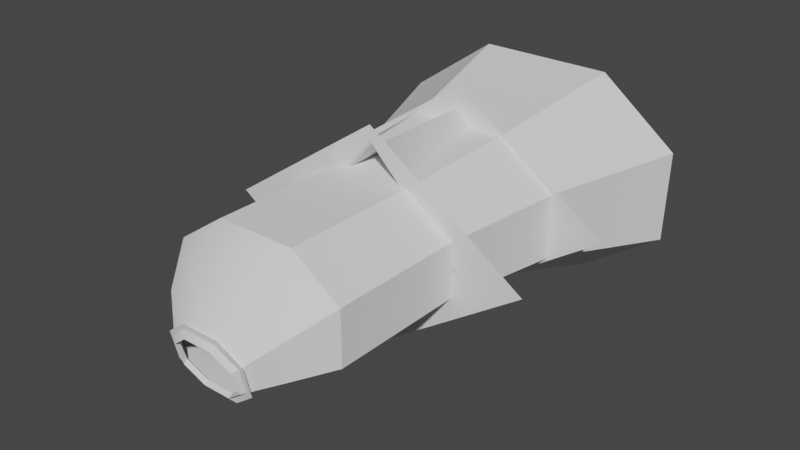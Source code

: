 # Source: cockpit.blend  (saved by Blender 3.3.6; exported with 4.5.12 LTS)
import bpy
from mathutils import Matrix  # noqa: F401  (used for matrix-valued properties, if any)

bpy.ops.wm.read_factory_settings(use_empty=True)
scene = bpy.context.scene
scene.name = 'Scene'

# ---- collections
col_collection = bpy.data.collections.new('Collection'); scene.collection.children.link(col_collection)

# ---- node groups
ng_auto_smooth = bpy.data.node_groups.new('Auto Smooth', 'GeometryNodeTree')
_s = ng_auto_smooth.interface.new_socket(name='Geometry', in_out='OUTPUT', socket_type='NodeSocketGeometry')
_s = ng_auto_smooth.interface.new_socket(name='Geometry', in_out='INPUT', socket_type='NodeSocketGeometry')
_s = ng_auto_smooth.interface.new_socket(name='Angle', in_out='INPUT', socket_type='NodeSocketFloat')
_s.subtype = 'ANGLE'
_s.min_value = 0.0
_s.max_value = 3.142
ng_auto_smooth.is_modifier = True
_N = ng_auto_smooth.nodes; _L = ng_auto_smooth.links
n0 = _N.new('NodeGroupOutput'); n0.name = 'Group Output'; n0.location = (480, -100)
n1 = _N.new('NodeGroupInput'); n1.name = 'Group Input'; n1.location = (-420, -300)
n2 = _N.new('NodeGroupInput'); n2.name = 'Group Input.001'; n2.location = (-60, -100)
n3 = _N.new('GeometryNodeSetShadeSmooth'); n3.name = 'Set Shade Smooth'; n3.location = (120, -100)
n3.domain = 'EDGE'
n4 = _N.new('GeometryNodeSetShadeSmooth'); n4.name = 'Set Shade Smooth.001'; n4.location = (300, -100)
n5 = _N.new('GeometryNodeInputMeshEdgeAngle'); n5.name = 'Edge Angle'; n5.location = (-420, -220)
n6 = _N.new('GeometryNodeInputEdgeSmooth'); n6.name = 'Is Edge Smooth'; n6.location = (-60, -160)
n7 = _N.new('GeometryNodeInputShadeSmooth'); n7.name = 'Is Face Smooth'; n7.location = (-240, -340)
n8 = _N.new('FunctionNodeBooleanMath'); n8.name = 'Boolean Math'; n8.location = (-60, -220)
n9 = _N.new('FunctionNodeCompare'); n9.name = 'Compare'; n9.location = (-240, -180)
n9.operation = 'LESS_EQUAL'
_L.new(n5.outputs[0], n9.inputs[0])
_L.new(n4.outputs[0], n0.inputs[0])
_L.new(n1.outputs[1], n9.inputs[1])
_L.new(n9.outputs[0], n8.inputs[0])
_L.new(n7.outputs[0], n8.inputs[1])
_L.new(n2.outputs[0], n3.inputs[0])
_L.new(n6.outputs[0], n3.inputs[1])
_L.new(n3.outputs[0], n4.inputs[0])
_L.new(n8.outputs[0], n3.inputs[2])
n0.is_active_output = True

# ---- world
world_world = bpy.data.worlds.new('World'); scene.world = world_world
world_world.use_nodes = True; world_world.node_tree.nodes.clear()
_N = world_world.node_tree.nodes; _L = world_world.node_tree.links
n0 = _N.new('ShaderNodeOutputWorld'); n0.name = 'World Output'; n0.location = (300, 300)
n1 = _N.new('ShaderNodeBackground'); n1.name = 'Background'; n1.location = (10, 300)
n1.inputs[0].default_value = (0.05088, 0.05088, 0.05088, 1.0)
_L.new(n1.outputs[0], n0.inputs[0])
n0.is_active_output = True
world_world.color = (0.05088, 0.05088, 0.05088)
world_world.use_sun_shadow = False
world_world.sun_shadow_jitter_overblur = 0.0

# ---- meshes
me_cube_001 = bpy.data.meshes.new('Cube.001')
me_cube_001.from_pydata([(-3.367, -7.512, -1.028), (-1.494, -7.512, -2.318), (-1.494, -7.512, 2.318), (-3.367, -7.512, 1.028), (-2.265, 8.359, -3.176), (-4.44, 8.359, -1.36), (-4.44, 8.359, 0.6365), (-2.265, 8.359, 2.453), (1.494, -7.512, -2.318), (3.367, -7.512, -1.028), (3.367, -7.512, 1.028), (1.494, -7.512, 2.318), (4.579, 8.359, -1.36), (2.404, 8.359, -3.176), (2.404, 8.359, 2.453), (4.579, 8.359, 0.6365), (-5.748, 7.512, -2.065), (-2.542, 7.512, -4.251), (-2.627, 7.819, 3.744), (-5.832, 7.539, 1.46), (2.542, 7.512, -4.251), (5.748, 7.512, -2.065), (5.832, 7.539, 1.46), (2.627, 7.819, 3.744), (-5.419, 7.512, -1.887), (-2.447, 7.512, -3.914), (-2.524, 8.054, 3.375), (-5.502, 7.691, 1.267), (2.447, 7.512, -3.914), (5.419, 7.512, -1.887), (5.502, 7.691, 1.267), (2.524, 8.054, 3.375), (-5.006, 7.619, -1.664), (-2.326, 7.561, -3.487), (-2.384, 8.28, 2.903), (-5.074, 7.947, 1.022), (2.326, 7.561, -3.487), (5.006, 7.619, -1.664), (5.074, 7.947, 1.022), (2.384, 8.28, 2.903), (-4.719, 8.359, -1.538), (-2.352, 8.359, -3.516), (-2.352, 8.359, 2.793), (-4.719, 8.359, 0.8149), (2.491, 8.359, -3.516), (4.859, 8.359, -1.538), (4.859, 8.359, 0.8149), (2.491, 8.359, 2.793), (-1.781, 2.504, -2.848), (-1.494, -2.504, -2.318), (-3.367, -2.504, -1.028), (-4.022, 2.504, -1.313), (-1.494, -2.401, 2.318), (-1.844, 2.709, 2.759), (-4.061, 2.522, 1.15), (-3.367, -2.495, 1.028), (1.494, -2.504, -2.318), (1.781, 2.504, -2.848), (4.022, 2.504, -1.313), (3.367, -2.504, -1.028), (1.844, 2.709, 2.759), (1.494, -2.401, 2.318), (3.367, -2.495, 1.028), (4.061, 2.522, 1.15), (-2.378, -8.69, -1.312), (-1.055, -8.527, -2.208), (-1.055, -9.111, 1.013), (-2.378, -8.949, 0.1172), (1.055, -8.527, -2.208), (2.378, -8.69, -1.312), (2.378, -8.949, 0.1172), (1.055, -9.111, 1.013), (-1.245, -9.622, -1.765), (-0.5586, -9.46, -2.301), (-0.5586, -10.04, -0.3739), (-1.245, -9.881, -0.9101), (0.5361, -9.46, -2.301), (1.223, -9.622, -1.765), (1.223, -9.881, -0.9101), (0.5361, -10.04, -0.3739), (-1.245, -9.476, -1.651), (-0.5586, -9.313, -2.187), (-0.5586, -9.897, -0.2593), (-1.245, -9.734, -0.7955), (0.5361, -9.313, -2.187), (1.223, -9.476, -1.651), (1.223, -9.734, -0.7955), (0.5361, -9.897, -0.2593), (-1.618, -9.476, -1.78), (-0.7241, -9.313, -2.478), (-0.7241, -9.897, 0.03201), (-1.618, -9.734, -0.6663), (0.7015, -9.313, -2.478), (1.596, -9.476, -1.78), (1.596, -9.734, -0.6663), (0.7015, -9.897, 0.03201)], [], [(59, 9, 10, 62), (61, 11, 2, 52), (51, 16, 19, 54), (49, 50, 0, 1), (53, 54, 19, 18), (57, 58, 21, 20), (61, 62, 10, 11), (49, 1, 8, 56), (25, 24, 16, 17), (27, 26, 18, 19), (29, 28, 20, 21), (31, 30, 22, 23), (28, 25, 17, 20), (24, 27, 19, 16), (26, 31, 23, 18), (30, 29, 21, 22), (33, 32, 24, 25), (35, 34, 26, 27), (37, 36, 28, 29), (39, 38, 30, 31), (36, 33, 25, 28), (32, 35, 27, 24), (34, 39, 31, 26), (38, 37, 29, 30), (41, 40, 32, 33), (43, 42, 34, 35), (45, 44, 36, 37), (47, 46, 38, 39), (44, 41, 33, 36), (40, 43, 35, 32), (42, 47, 39, 34), (46, 45, 37, 38), (4, 5, 40, 41), (6, 7, 42, 43), (12, 13, 44, 45), (14, 15, 46, 47), (13, 4, 41, 44), (5, 6, 43, 40), (7, 14, 47, 42), (15, 12, 45, 46), (17, 48, 57, 20), (48, 49, 56, 57), (23, 22, 63, 60), (60, 63, 62, 61), (8, 9, 59, 56), (56, 59, 58, 57), (2, 3, 55, 52), (52, 55, 54, 53), (17, 16, 51, 48), (48, 51, 50, 49), (0, 50, 55, 3), (23, 60, 53, 18), (60, 61, 52, 53), (21, 58, 63, 22), (50, 51, 54, 55), (58, 59, 62, 63), (11, 10, 70, 71), (2, 11, 71, 66), (9, 8, 68, 69), (8, 1, 65, 68), (3, 2, 66, 67), (1, 0, 64, 65), (10, 9, 69, 70), (0, 3, 67, 64), (70, 69, 77, 78), (68, 65, 73, 76), (69, 68, 76, 77), (65, 64, 72, 73), (66, 71, 79, 74), (64, 67, 75, 72), (71, 70, 78, 79), (67, 66, 74, 75), (75, 74, 82, 83), (78, 77, 85, 86), (76, 73, 81, 84), (77, 76, 84, 85), (73, 72, 80, 81), (74, 79, 87, 82), (72, 75, 83, 80), (79, 78, 86, 87), (82, 87, 95, 90), (80, 83, 91, 88), (87, 86, 94, 95), (83, 82, 90, 91), (86, 85, 93, 94), (84, 81, 89, 92), (85, 84, 92, 93), (81, 80, 88, 89)])
me_cube_001.polygons.foreach_set('use_smooth', [True] * 88)
_uv = me_cube_001.uv_layers.new(name='UVMap')
_uv.uv.foreach_set('vector', [0.3873, 0.47, 0.1152, 0.47, 0.1152, 0.5818, 0.3878, 0.5818, 0.5808, 0.3929, 0.5808, 0.1152, 0.4185, 0.1152, 0.4185, 0.3929, 0.6594, 0.4545, 0.9316, 0.4137, 0.933, 0.6053, 0.6604, 0.5884, 0.4185, 0.3873, 0.3167, 0.3873, 0.3167, 0.1152, 0.4185, 0.1152, 0.3994, 0.6706, 0.2789, 0.6604, 0.1827, 0.933, 0.3569, 0.9483, 0.5964, 0.6594, 0.7182, 0.6594, 0.812, 0.9316, 0.6377, 0.9316, 0.5808, 0.3929, 0.6826, 0.3878, 0.6826, 0.1152, 0.5808, 0.1152, 0.4185, 0.3873, 0.4185, 0.1152, 0.5808, 0.1152, 0.5808, 0.3873, 0.3667, 0.3132, 0.2052, 0.4234, 0.1873, 0.4137, 0.3615, 0.2949, 0.2006, 0.5948, 0.3625, 0.7093, 0.3569, 0.7293, 0.1827, 0.6053, 0.7941, 0.4234, 0.6326, 0.3132, 0.6377, 0.2949, 0.812, 0.4137, 0.6368, 0.7093, 0.7986, 0.5948, 0.8165, 0.6053, 0.6424, 0.7293, 0.6326, 0.3132, 0.3667, 0.3132, 0.3615, 0.2949, 0.6377, 0.2949, 0.2052, 0.4234, 0.2006, 0.5948, 0.1827, 0.6053, 0.1873, 0.4137, 0.3625, 0.7093, 0.6368, 0.7093, 0.6424, 0.7293, 0.3569, 0.7293, 0.7986, 0.5948, 0.7941, 0.4234, 0.812, 0.4137, 0.8165, 0.6053, 0.3732, 0.3364, 0.2276, 0.4355, 0.2052, 0.4234, 0.3667, 0.3132, 0.2239, 0.5815, 0.3701, 0.6837, 0.3625, 0.7093, 0.2006, 0.5948, 0.7717, 0.4355, 0.626, 0.3364, 0.6326, 0.3132, 0.7941, 0.4234, 0.6292, 0.6837, 0.7753, 0.5815, 0.7986, 0.5948, 0.6368, 0.7093, 0.626, 0.3364, 0.3732, 0.3364, 0.3667, 0.3132, 0.6326, 0.3132, 0.2276, 0.4355, 0.2239, 0.5815, 0.2006, 0.5948, 0.2052, 0.4234, 0.3701, 0.6837, 0.6292, 0.6837, 0.6368, 0.7093, 0.3625, 0.7093, 0.7753, 0.5815, 0.7717, 0.4355, 0.7941, 0.4234, 0.7986, 0.5948, 0.3718, 0.9776, 0.2432, 0.9776, 0.2276, 0.9374, 0.3732, 0.9343, 0.2432, 0.5702, 0.3718, 0.6777, 0.3701, 0.6837, 0.2239, 0.5815, 0.7636, 0.9776, 0.635, 0.9776, 0.626, 0.9343, 0.7717, 0.9374, 0.635, 0.9776, 0.7636, 0.9776, 0.7753, 0.9552, 0.6292, 0.9733, 0.635, 0.9776, 0.3718, 0.9776, 0.3732, 0.9343, 0.626, 0.9343, 0.9776, 0.4423, 0.9776, 0.5702, 0.9552, 0.5815, 0.9374, 0.4355, 0.3718, 0.6777, 0.635, 0.6777, 0.6292, 0.6837, 0.3701, 0.6837, 0.9776, 0.5702, 0.9776, 0.4423, 0.9374, 0.4355, 0.9552, 0.5815, 0.3765, 0.3533, 0.2584, 0.452, 0.2432, 0.4423, 0.3718, 0.3349, 0.2584, 0.5605, 0.3765, 0.6592, 0.3718, 0.6777, 0.2432, 0.5702, 0.7485, 0.452, 0.6303, 0.3533, 0.635, 0.3349, 0.7636, 0.4423, 0.6303, 0.6592, 0.7485, 0.5605, 0.7636, 0.5702, 0.635, 0.6777, 0.6303, 0.3533, 0.3765, 0.3533, 0.3718, 0.3349, 0.635, 0.3349, 0.2584, 0.452, 0.2584, 0.5605, 0.2432, 0.5702, 0.2432, 0.4423, 0.3765, 0.6592, 0.6303, 0.6592, 0.635, 0.6777, 0.3718, 0.6777, 0.7485, 0.5605, 0.7485, 0.452, 0.7636, 0.4423, 0.7636, 0.5702, 0.3615, 0.9316, 0.4028, 0.6594, 0.5964, 0.6594, 0.6377, 0.9316, 0.4028, 0.6594, 0.4185, 0.3873, 0.5808, 0.3873, 0.5964, 0.6594, 0.6424, 0.9483, 0.8165, 0.933, 0.7203, 0.6604, 0.5999, 0.6706, 0.5999, 0.6706, 0.7203, 0.6604, 0.6826, 0.3878, 0.5808, 0.3929, 0.5808, 0.1152, 0.6826, 0.1152, 0.6826, 0.3873, 0.5808, 0.3873, 0.5808, 0.3873, 0.6826, 0.3873, 0.7182, 0.6594, 0.5964, 0.6594, 0.4185, 0.1152, 0.3167, 0.1152, 0.3167, 0.3878, 0.4185, 0.3929, 0.4185, 0.3929, 0.3167, 0.3878, 0.2789, 0.6604, 0.3994, 0.6706, 0.3615, 0.9316, 0.1873, 0.9316, 0.2811, 0.6594, 0.4028, 0.6594, 0.4028, 0.6594, 0.2811, 0.6594, 0.3167, 0.3873, 0.4185, 0.3873, 0.1152, 0.47, 0.3873, 0.47, 0.3878, 0.5818, 0.1152, 0.5818, 0.6424, 0.9483, 0.5999, 0.6706, 0.3994, 0.6706, 0.3569, 0.9483, 0.5999, 0.6706, 0.5808, 0.3929, 0.4185, 0.3929, 0.3994, 0.6706, 0.9316, 0.4137, 0.6594, 0.4545, 0.6604, 0.5884, 0.933, 0.6053, 0.3873, 0.47, 0.6594, 0.4545, 0.6604, 0.5884, 0.3878, 0.5818, 0.6594, 0.4545, 0.3873, 0.47, 0.3878, 0.5818, 0.6604, 0.5884, 0.5808, 0.6518, 0.6826, 0.5818, 0.6289, 0.5323, 0.557, 0.581, 0.4185, 0.1152, 0.5808, 0.1152, 0.557, 0.02826, 0.4423, 0.02826, 0.6826, 0.1152, 0.5808, 0.1152, 0.557, 0.05998, 0.6289, 0.05115, 0.5808, 0.1152, 0.4185, 0.1152, 0.4423, 0.05998, 0.557, 0.05998, 0.3167, 0.5818, 0.4185, 0.6518, 0.4423, 0.581, 0.3704, 0.5323, 0.4185, 0.1152, 0.3167, 0.1152, 0.3704, 0.05115, 0.4423, 0.05998, 0.1152, 0.5818, 0.1152, 0.47, 0.05115, 0.4546, 0.03708, 0.5323, 0.1152, 0.47, 0.1152, 0.5818, 0.03708, 0.5323, 0.05115, 0.4546, 0.6289, 0.5323, 0.6289, 0.4546, 0.5532, 0.4352, 0.5532, 0.4728, 0.557, 0.05998, 0.4423, 0.05998, 0.475, 0.009304, 0.523, 0.009304, 0.6289, 0.05115, 0.557, 0.05998, 0.523, 0.009304, 0.5532, 0.0004808, 0.4423, 0.05998, 0.3704, 0.05115, 0.4448, 0.0004808, 0.475, 0.009304, 0.4423, 0.581, 0.557, 0.581, 0.523, 0.4963, 0.475, 0.4963, 0.3704, 0.4546, 0.3704, 0.5323, 0.4448, 0.4728, 0.4448, 0.4352, 0.557, 0.581, 0.6289, 0.5323, 0.5532, 0.4728, 0.523, 0.4963, 0.3704, 0.5323, 0.4423, 0.581, 0.475, 0.4963, 0.4448, 0.4728, 0.4448, -0.01359, 0.475, -0.02241, 0.475, -0.01444, 0.4448, -0.005617, -0.01359, 0.4728, 0.0004808, 0.4352, 0.008453, 0.4403, -0.005617, 0.4778, 0.523, 0.009304, 0.475, 0.009304, 0.475, 0.01728, 0.523, 0.01728, 0.5532, 0.0004808, 0.523, 0.009304, 0.523, 0.01728, 0.5532, 0.008453, 0.475, 0.009304, 0.4448, 0.0004808, 0.4448, 0.008453, 0.475, 0.01728, 0.475, -0.02241, 0.523, -0.02241, 0.523, -0.01444, 0.475, -0.01444, 0.0004808, 0.4352, -0.01359, 0.4728, -0.005617, 0.4778, 0.008453, 0.4403, 0.523, -0.02241, 0.5532, -0.01359, 0.5532, -0.005617, 0.523, -0.01444, 0.475, 0.5014, 0.523, 0.5014, 0.5303, 0.5142, 0.4677, 0.5142, 0.4448, 0.4403, 0.4448, 0.4778, 0.4285, 0.4835, 0.4285, 0.4346, 0.523, 0.5014, 0.5532, 0.4778, 0.5696, 0.4835, 0.5303, 0.5142, 0.4448, 0.4778, 0.475, 0.5014, 0.4677, 0.5142, 0.4285, 0.4835, 0.5532, 0.4778, 0.5532, 0.4403, 0.5696, 0.4346, 0.5696, 0.4835, 0.523, 0.4167, 0.475, 0.4167, 0.4677, 0.4039, 0.5303, 0.4039, 0.5532, 0.4403, 0.523, 0.4167, 0.5303, 0.4039, 0.5696, 0.4346, 0.475, 0.4167, 0.4448, 0.4403, 0.4285, 0.4346, 0.4677, 0.4039])
me_cube_001.update()
me_cube_002 = bpy.data.meshes.new('Cube.002')
me_cube_002.from_pydata([(-1.119, 8.359, -0.6737), (-2.161, 8.359, 0.04361), (-2.161, 8.359, 0.8317), (-1.119, 8.359, 1.549), (2.161, 8.359, 0.04361), (1.119, 8.359, -0.6737), (1.119, 8.359, 1.549), (2.161, 8.359, 0.8317)], [], [(0, 5, 4, 7, 6, 3, 2, 1)])
_uv = me_cube_002.uv_layers.new(name='UVMap')
_uv.uv.foreach_set('vector', [0.2411, 0.2428, 0.7589, 0.2428, 1.0, 0.4088, 1.0, 0.5912, 0.7589, 0.7572, 0.2411, 0.7572, 0.0, 0.5912, 0.0, 0.4088])
me_cube_002.update()
me_cube_003 = bpy.data.meshes.new('Cube.003')
me_cube_003.from_pydata([(-2.642e-07, -2.353, -4.144), (-6.095, -2.353, 1.674e-07), (-2.642e-07, 2.353, -4.144), (-6.095, 2.353, 1.674e-07), (6.095, -2.353, -1.82e-07), (2.496e-07, -2.353, 4.144), (6.095, 2.353, -1.82e-07), (2.496e-07, 2.353, 4.144), (-2.04e-07, -2.353, -3.71), (-1.511e-07, -2.082, -3.328), (-1.77e-07, -2.317, -3.519), (-1.583e-07, -2.218, -3.379), (-3.346, -2.082, 1.402e-07), (-3.73, -2.353, 1.44e-07), (-3.398, -2.218, 1.416e-07), (-3.538, -2.317, 1.453e-07), (-1.511e-07, 2.082, -3.328), (-2.04e-07, 2.353, -3.71), (-1.583e-07, 2.218, -3.379), (-1.751e-07, 2.317, -3.519), (-3.73, 2.353, 1.44e-07), (-3.346, 2.082, 1.402e-07), (-3.538, 2.317, 1.453e-07), (-3.398, 2.218, 1.416e-07), (3.346, -2.082, -1.402e-07), (3.73, -2.353, -1.461e-07), (3.398, -2.218, -1.416e-07), (3.538, -2.317, -1.434e-07), (1.865e-07, -2.353, 3.71), (1.31e-07, -2.082, 3.328), (1.583e-07, -2.317, 3.519), (1.36e-07, -2.218, 3.379), (3.346, 2.082, -1.402e-07), (3.73, 2.353, -1.461e-07), (3.398, 2.218, -1.397e-07), (3.538, 2.317, -1.434e-07), (1.865e-07, 2.353, 3.71), (1.31e-07, 2.082, 3.328), (1.583e-07, 2.317, 3.519), (1.341e-07, 2.218, 3.379)], [], [(8, 13, 1, 0), (28, 25, 4, 5), (36, 20, 3, 7), (25, 8, 0, 4), (13, 28, 5, 1), (20, 17, 2, 3), (33, 36, 7, 6), (32, 24, 29, 37), (17, 33, 6, 2), (37, 29, 12, 21), (9, 16, 21, 12), (9, 12, 14, 11), (11, 14, 15, 10), (10, 15, 13, 8), (21, 16, 18, 23), (23, 18, 19, 22), (22, 19, 17, 20), (33, 17, 19, 35), (35, 19, 18, 34), (34, 18, 16, 32), (20, 36, 38, 22), (22, 38, 39, 23), (23, 39, 37, 21), (36, 33, 35, 38), (38, 35, 34, 39), (39, 34, 32, 37), (29, 24, 26, 31), (31, 26, 27, 30), (30, 27, 25, 28), (8, 25, 27, 10), (10, 27, 26, 11), (11, 26, 24, 9), (28, 13, 15, 30), (30, 15, 14, 31), (31, 14, 12, 29), (16, 9, 24, 32)])
me_cube_003.polygons.foreach_set('use_smooth', [True] * 36)
_uv = me_cube_003.uv_layers.new(name='UVMap')
_uv.uv.foreach_set('vector', [0.5, 0.1957, 0.194, 0.5, 0.0, 0.5, 0.5, 0.16, 0.5, 0.8043, 0.806, 0.5, 1.0, 0.5, 0.5, 0.84, 0.5, 0.8043, 0.194, 0.5, 0.0, 0.5, 0.5, 0.84, 0.806, 0.5, 0.5, 0.1957, 0.5, 0.16, 1.0, 0.5, 0.194, 0.5, 0.5, 0.8043, 0.5, 0.84, 0.0, 0.5, 0.194, 0.5, 0.5, 0.1957, 0.5, 0.16, 0.0, 0.5, 0.806, 0.5, 0.5, 0.8043, 0.5, 0.84, 1.0, 0.5, 0.7745, 0.6708, 0.7745, 0.3292, 0.5, 0.3292, 0.5, 0.6708, 0.5, 0.1957, 0.806, 0.5, 1.0, 0.5, 0.5, 0.16, 0.5, 0.6708, 0.5, 0.3292, 0.2255, 0.3292, 0.2255, 0.6708, 0.5, 0.3292, 0.5, 0.6708, 0.2255, 0.6708, 0.2255, 0.3292, 0.5, 0.3292, 0.2255, 0.3292, 0.2213, 0.3181, 0.5, 0.3181, 0.5, 0.2228, 0.2213, 0.5, 0.2097, 0.5, 0.5, 0.2114, 0.5, 0.2114, 0.2097, 0.5, 0.194, 0.5, 0.5, 0.1957, 0.2255, 0.6708, 0.5, 0.6708, 0.5, 0.6819, 0.2213, 0.6819, 0.2213, 0.5, 0.5, 0.2228, 0.5, 0.2114, 0.2097, 0.5, 0.2097, 0.5, 0.5, 0.2114, 0.5, 0.1957, 0.194, 0.5, 0.806, 0.5, 0.5, 0.1957, 0.5, 0.2114, 0.7903, 0.5, 0.7903, 0.5, 0.5, 0.2114, 0.5, 0.2228, 0.7787, 0.5, 0.7787, 0.6819, 0.5, 0.6819, 0.5, 0.6708, 0.7745, 0.6708, 0.194, 0.5, 0.5, 0.8043, 0.5, 0.7886, 0.2097, 0.5, 0.2097, 0.5, 0.5, 0.7886, 0.5, 0.7772, 0.2213, 0.5, 0.2213, 0.6819, 0.5, 0.6819, 0.5, 0.6708, 0.2255, 0.6708, 0.5, 0.8043, 0.806, 0.5, 0.7903, 0.5, 0.5, 0.7886, 0.5, 0.7886, 0.7903, 0.5, 0.7787, 0.5, 0.5, 0.7772, 0.5, 0.6819, 0.7787, 0.6819, 0.7745, 0.6708, 0.5, 0.6708, 0.5, 0.3292, 0.7745, 0.3292, 0.7787, 0.3181, 0.5, 0.3181, 0.5, 0.7772, 0.7787, 0.5, 0.7903, 0.5, 0.5, 0.7886, 0.5, 0.7886, 0.7903, 0.5, 0.806, 0.5, 0.5, 0.8043, 0.5, 0.1957, 0.806, 0.5, 0.7903, 0.5, 0.5, 0.2114, 0.5, 0.2114, 0.7903, 0.5, 0.7787, 0.5, 0.5, 0.2228, 0.5, 0.3181, 0.7787, 0.3181, 0.7745, 0.3292, 0.5, 0.3292, 0.5, 0.8043, 0.194, 0.5, 0.2097, 0.5, 0.5, 0.7886, 0.5, 0.7886, 0.2097, 0.5, 0.2213, 0.5, 0.5, 0.7772, 0.5, 0.3181, 0.2213, 0.3181, 0.2255, 0.3292, 0.5, 0.3292, 0.5, 0.6708, 0.5, 0.3292, 0.7745, 0.3292, 0.7745, 0.6708])
me_cube_003.update()

# ---- objects
ob_cube = bpy.data.objects.new('Cube', me_cube_001)
ob_cube_001 = bpy.data.objects.new('Cube.001', me_cube_002)
ob_cube_002 = bpy.data.objects.new('Cube.002', me_cube_003)

# ---- transforms, parenting, visibility, modifiers, constraints
ob_cube.location = (0.0, 0.0, 0.0)
_m = ob_cube.modifiers.new('Auto Smooth', 'NODES')
_m.node_group = ng_auto_smooth
_gi = [s.identifier for s in ng_auto_smooth.interface.items_tree if s.item_type == 'SOCKET' and s.in_out == 'INPUT']
_m[_gi[1]] = 0.5236  # Angle
ob_cube_001.location = (0.0, 0.0, 0.0)
ob_cube_002.location = (0.0, 0.0, 0.0)

# ---- collection membership
col_collection.objects.link(ob_cube)
col_collection.objects.link(ob_cube_001)
col_collection.objects.link(ob_cube_002)

# ---- scene / render settings (as saved in the file)
scene.frame_start = 1; scene.frame_end = 250; scene.frame_set(1)
scene.render.engine = 'BLENDER_EEVEE_NEXT'
scene.cycles.sampling_pattern = 'TABULATED_SOBOL'
scene.cycles.use_light_tree = False
scene.view_settings.view_transform = 'Filmic'
bpy.context.view_layer.update()

# ---- added for rendering (the .blend has no active camera and no usable light): camera, sun
cam_auto = bpy.data.cameras.new('AutoCamera')
cam_auto.lens = 50.0
cam_auto.sensor_width = 36.0
cam_auto.clip_end = 1000.0
ob_auto_camera = bpy.data.objects.new('AutoCamera', cam_auto)
scene.collection.objects.link(ob_auto_camera)
ob_auto_camera.location = (21.8504, -27.0629, 17.4272)
ob_auto_camera.rotation_euler = (1.09748, -7.21219e-08, 0.694738)
scene.camera = ob_auto_camera
light_auto_sun = bpy.data.lights.new('AutoSun', 'SUN')
light_auto_sun.energy = 3.0
light_auto_sun.angle = 0.0523599
ob_auto_sun = bpy.data.objects.new('AutoSun', light_auto_sun)
scene.collection.objects.link(ob_auto_sun)
ob_auto_sun.rotation_euler = (0.872665, 0.174533, 0.523599)
bpy.context.view_layer.update()
